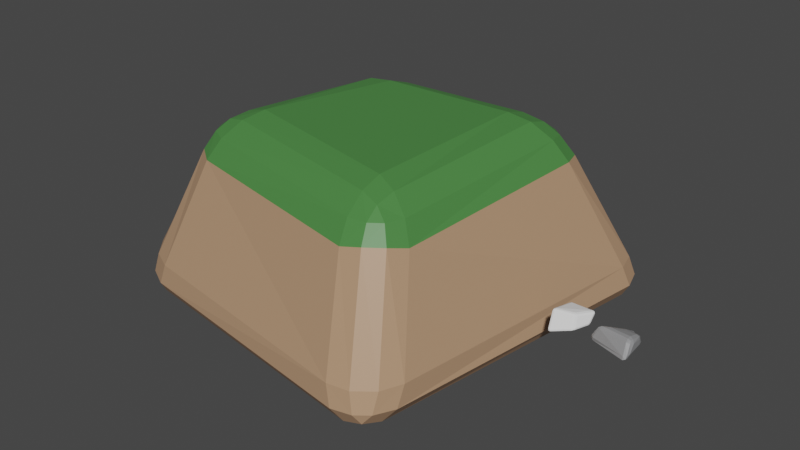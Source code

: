 # Source: rock2.blend  (saved by Blender 3.4.6; exported with 4.5.12 LTS)
import bpy
from mathutils import Matrix  # noqa: F401  (used for matrix-valued properties, if any)

bpy.ops.wm.read_factory_settings(use_empty=True)
scene = bpy.context.scene
scene.name = 'Scene'

# ---- collections
col_collection = bpy.data.collections.new('Collection'); scene.collection.children.link(col_collection)

# ---- materials (node trees are filled in below, after node groups)
mat_material_005 = bpy.data.materials.new('Material.005')
mat_material_005.use_transparent_shadow = False
mat_material = bpy.data.materials.new('Material')
mat_material.use_transparent_shadow = False
mat_material_006 = bpy.data.materials.new('Material.006')
mat_material_006.use_transparent_shadow = False

# ---- material node trees
mat_material_005.use_nodes = True; mat_material_005.node_tree.nodes.clear()
_N = mat_material_005.node_tree.nodes; _L = mat_material_005.node_tree.links
n0 = _N.new('ShaderNodeBsdfPrincipled'); n0.name = 'Principled BSDF'; n0.location = (10, 300)
n0.distribution = 'GGX'
n0.subsurface_method = 'RANDOM_WALK_SKIN'
n0.inputs[0].default_value = (0.2571, 0.2591, 0.2653, 1.0)
n0.inputs[3].default_value = 1.45
n0.inputs[27].default_value = (0.0, 0.0, 0.0, 1.0)
n0.inputs[28].default_value = 1.0
n1 = _N.new('ShaderNodeOutputMaterial'); n1.name = 'Material Output'; n1.location = (300, 300)
_L.new(n0.outputs[0], n1.inputs[0])
n1.is_active_output = True
mat_material.use_nodes = True; mat_material.node_tree.nodes.clear()
_N = mat_material.node_tree.nodes; _L = mat_material.node_tree.links
n0 = _N.new('ShaderNodeBsdfPrincipled'); n0.name = 'Principled BSDF'; n0.location = (10, 300)
n0.distribution = 'GGX'
n0.subsurface_method = 'RANDOM_WALK_SKIN'
n0.inputs[0].default_value = (0.4523, 0.2729, 0.1622, 1.0)
n0.inputs[3].default_value = 1.45
n0.inputs[27].default_value = (0.0, 0.0, 0.0, 1.0)
n0.inputs[28].default_value = 1.0
n1 = _N.new('ShaderNodeOutputMaterial'); n1.name = 'Material Output'; n1.location = (300, 300)
_L.new(n0.outputs[0], n1.inputs[0])
n1.is_active_output = True
mat_material_006.use_nodes = True; mat_material_006.node_tree.nodes.clear()
_N = mat_material_006.node_tree.nodes; _L = mat_material_006.node_tree.links
n0 = _N.new('ShaderNodeBsdfPrincipled'); n0.name = 'Principled BSDF'; n0.location = (10, 300)
n0.distribution = 'GGX'
n0.subsurface_method = 'RANDOM_WALK_SKIN'
n0.inputs[0].default_value = (0.07068, 0.2347, 0.05678, 1.0)
n0.inputs[3].default_value = 1.45
n0.inputs[27].default_value = (0.0, 0.0, 0.0, 1.0)
n0.inputs[28].default_value = 1.0
n1 = _N.new('ShaderNodeOutputMaterial'); n1.name = 'Material Output'; n1.location = (300, 300)
_L.new(n0.outputs[0], n1.inputs[0])
n1.is_active_output = True

# ---- world
world_world = bpy.data.worlds.new('World'); scene.world = world_world
world_world.use_nodes = True; world_world.node_tree.nodes.clear()
_N = world_world.node_tree.nodes; _L = world_world.node_tree.links
n0 = _N.new('ShaderNodeOutputWorld'); n0.name = 'World Output'; n0.location = (300, 300)
n1 = _N.new('ShaderNodeBackground'); n1.name = 'Background'; n1.location = (10, 300)
n1.inputs[0].default_value = (0.05088, 0.05088, 0.05088, 1.0)
_L.new(n1.outputs[0], n0.inputs[0])
n0.is_active_output = True
world_world.color = (0.05088, 0.05088, 0.05088)
world_world.use_sun_shadow = False
world_world.sun_shadow_jitter_overblur = 0.0

# ---- meshes
me_cube_003 = bpy.data.meshes.new('Cube.003')
me_cube_003.from_pydata([(-2.689, -0.7958, -1.023), (-2.747, -1.1, -0.5894), (-2.924, -0.5516, -0.5812), (-2.754, -1.069, -0.8958), (-2.994, -0.8915, -0.8224), (-2.959, -0.8665, -0.5145), (-2.905, -0.6038, -0.8933), (-2.253, -0.7986, 0.3312), (-1.447, -0.3134, 0.6052), (-2.394, -0.4531, 0.2583), (-1.85, -0.6236, 0.5889), (-2.188, -0.5636, 0.5483), (-1.959, -0.3115, 0.5058), (-2.47, -0.6683, 0.3774), (-0.6344, 2.081, -1.029), (-0.9624, 1.85, -0.7124), (-0.1941, 1.831, -0.6813), (-0.8993, 2.167, -0.9448), (-0.6279, 2.244, -0.8921), (-0.588, 1.99, -0.6987), (-0.3561, 2.154, -0.9228), (-0.344, 0.6957, 0.318), (-0.05972, 1.462, -0.1024), (-0.9531, 1.242, -0.08946), (-0.2027, 1.085, 0.1183), (-0.4603, 1.138, 0.05918), (-0.5079, 1.359, -0.08565), (-0.6505, 0.9759, 0.1266), (0.8988, -1.843, -1.033), (1.255, -1.434, -0.5738), (0.8885, -2.017, -0.6824), (1.191, -1.734, -0.878), (1.17, -2.026, -0.8651), (1.184, -1.857, -0.6298), (0.9322, -2.146, -0.9548), (0.6417, -0.4637, 0.5936), (0.6595, -1.228, 0.3125), (1.199, -0.7774, 0.1675), (0.62, -0.882, 0.5505), (0.913, -0.8702, 0.4605), (1.014, -1.104, 0.2492), (1.001, -0.5634, 0.448), (0.5644, 0.7958, -1.021), (0.7616, 1.3, -0.5486), (1.137, 0.5012, -0.5536), (0.6346, 1.151, -0.8775), (0.8866, 0.9147, -0.8148), (1.04, 0.9427, -0.5467), (0.9002, 0.5865, -0.8811), (0.747, 0.4882, 0.3679), (1.113, 0.4532, -0.01367), (0.6823, 0.9894, -0.1797), (1.042, 0.4741, 0.2845), (0.9863, 0.7339, 0.1715), (1.004, 0.8031, -0.1077), (0.7143, 0.8275, 0.1754)], [], [(30, 36, 7, 1), (44, 50, 37, 29), (49, 21, 8, 35), (2, 9, 23, 15), (16, 22, 51, 43), (0, 3, 4, 6), (1, 5, 4, 3), (2, 6, 4, 5), (7, 10, 11, 13), (8, 12, 11, 10), (9, 13, 11, 12), (14, 17, 18, 20), (15, 19, 18, 17), (16, 20, 18, 19), (21, 24, 25, 27), (22, 26, 25, 24), (23, 27, 25, 26), (28, 31, 32, 34), (29, 33, 32, 31), (30, 34, 32, 33), (35, 38, 39, 41), (36, 40, 39, 38), (37, 41, 39, 40), (42, 45, 46, 48), (43, 47, 46, 45), (44, 48, 46, 47), (49, 52, 53, 55), (50, 54, 53, 52), (51, 55, 53, 54), (14, 0, 6, 17), (17, 6, 2, 15), (1, 7, 13, 5), (5, 13, 9, 2), (8, 21, 27, 12), (12, 27, 23, 9), (22, 16, 19, 26), (26, 19, 15, 23), (42, 14, 20, 45), (45, 20, 16, 43), (21, 49, 55, 24), (24, 55, 51, 22), (50, 44, 47, 54), (54, 47, 43, 51), (28, 42, 48, 31), (31, 48, 44, 29), (49, 35, 41, 52), (52, 41, 37, 50), (36, 30, 33, 40), (40, 33, 29, 37), (0, 28, 34, 3), (3, 34, 30, 1), (35, 8, 10, 38), (38, 10, 7, 36), (14, 42, 28, 0)])
_uv = me_cube_003.uv_layers.new(name='UVMap')
_uv.uv.foreach_set('vector', [0.4289, 0.7759, 0.5719, 0.7789, 0.5669, 0.9708, 0.4339, 0.9737, 0.4531, 0.5415, 0.5478, 0.5492, 0.5585, 0.6946, 0.4449, 0.7018, 0.6781, 0.5593, 0.8165, 0.5542, 0.8285, 0.6936, 0.6655, 0.6901, 0.4372, 0.02968, 0.5648, 0.03406, 0.5605, 0.2144, 0.4458, 0.2163, 0.4547, 0.3158, 0.5575, 0.3102, 0.5434, 0.4362, 0.4506, 0.4451, 0.1517, 0.7228, 0.1574, 0.75, 0.1436, 0.75, 0.125, 0.7144, 0.4339, 0.9737, 0.4587, 1.0, 0.4234, 1.0, 0.375, 0.9676, 0.4372, 0.02968, 0.375, 0.03563, 0.375, 0.02054, 0.4587, 0.0, 0.5669, 0.9708, 0.625, 0.9527, 0.625, 0.9762, 0.5843, 1.0, 0.8285, 0.6936, 0.875, 0.6869, 0.875, 0.7169, 0.8277, 0.75, 0.5648, 0.03406, 0.5843, 0.0, 0.62, 0.0, 0.625, 0.06314, 0.1667, 0.5279, 0.125, 0.534, 0.125, 0.5224, 0.1959, 0.5, 0.4458, 0.2163, 0.4826, 0.25, 0.4429, 0.25, 0.375, 0.216, 0.4547, 0.3158, 0.375, 0.3209, 0.375, 0.2954, 0.4826, 0.25, 0.8165, 0.5542, 0.8346, 0.5, 0.8726, 0.5, 0.875, 0.5209, 0.5575, 0.3102, 0.5902, 0.25, 0.6233, 0.25, 0.625, 0.2904, 0.5605, 0.2144, 0.625, 0.2291, 0.625, 0.25, 0.5902, 0.25, 0.3472, 0.7162, 0.375, 0.695, 0.3922, 0.7448, 0.3464, 0.75, 0.4449, 0.7018, 0.457, 0.75, 0.3922, 0.7448, 0.375, 0.695, 0.4289, 0.7759, 0.375, 0.7786, 0.3922, 0.7448, 0.457, 0.75, 0.6655, 0.6901, 0.655, 0.75, 0.6263, 0.7459, 0.625, 0.6955, 0.5719, 0.7789, 0.584, 0.75, 0.6263, 0.7459, 0.625, 0.78, 0.5585, 0.6946, 0.625, 0.6955, 0.6263, 0.7459, 0.584, 0.75, 0.3284, 0.5372, 0.3387, 0.5, 0.3846, 0.5016, 0.375, 0.5282, 0.4506, 0.4451, 0.4561, 0.5, 0.3846, 0.5016, 0.375, 0.4637, 0.4531, 0.5415, 0.375, 0.5282, 0.3846, 0.5016, 0.4561, 0.5, 0.6781, 0.5593, 0.625, 0.5539, 0.611, 0.4936, 0.7016, 0.5, 0.5478, 0.5492, 0.5337, 0.5, 0.611, 0.4936, 0.625, 0.5539, 0.5434, 0.4362, 0.625, 0.4234, 0.611, 0.4936, 0.5337, 0.5, 0.1667, 0.5279, 0.1517, 0.7228, 0.125, 0.7144, 0.125, 0.534, 0.375, 0.216, 0.375, 0.03563, 0.4372, 0.02968, 0.4458, 0.2163, 0.4339, 0.9737, 0.5669, 0.9708, 0.5843, 1.0, 0.4587, 1.0, 0.4587, 0.0, 0.5843, 0.0, 0.5648, 0.03406, 0.4372, 0.02968, 0.8285, 0.6936, 0.8165, 0.5542, 0.875, 0.5209, 0.875, 0.6869, 0.625, 0.06314, 0.625, 0.2291, 0.5605, 0.2144, 0.5648, 0.03406, 0.5575, 0.3102, 0.4547, 0.3158, 0.4826, 0.25, 0.5902, 0.25, 0.5902, 0.25, 0.4826, 0.25, 0.4458, 0.2163, 0.5605, 0.2144, 0.3284, 0.5372, 0.1667, 0.5279, 0.1959, 0.5, 0.3387, 0.5, 0.375, 0.4637, 0.375, 0.3209, 0.4547, 0.3158, 0.4506, 0.4451, 0.8165, 0.5542, 0.6781, 0.5593, 0.7016, 0.5, 0.8346, 0.5, 0.625, 0.2904, 0.625, 0.4234, 0.5434, 0.4362, 0.5575, 0.3102, 0.5478, 0.5492, 0.4531, 0.5415, 0.4561, 0.5, 0.5337, 0.5, 0.5337, 0.5, 0.4561, 0.5, 0.4506, 0.4451, 0.5434, 0.4362, 0.3472, 0.7162, 0.3284, 0.5372, 0.375, 0.5282, 0.375, 0.695, 0.375, 0.695, 0.375, 0.5282, 0.4531, 0.5415, 0.4449, 0.7018, 0.6781, 0.5593, 0.6655, 0.6901, 0.625, 0.6955, 0.625, 0.5539, 0.625, 0.5539, 0.625, 0.6955, 0.5585, 0.6946, 0.5478, 0.5492, 0.5719, 0.7789, 0.4289, 0.7759, 0.457, 0.75, 0.584, 0.75, 0.584, 0.75, 0.457, 0.75, 0.4449, 0.7018, 0.5585, 0.6946, 0.1517, 0.7228, 0.3472, 0.7162, 0.3464, 0.75, 0.1574, 0.75, 0.375, 0.9676, 0.375, 0.7786, 0.4289, 0.7759, 0.4339, 0.9737, 0.6655, 0.6901, 0.8285, 0.6936, 0.8277, 0.75, 0.655, 0.75, 0.625, 0.78, 0.625, 0.9527, 0.5669, 0.9708, 0.5719, 0.7789, 0.1667, 0.5279, 0.3284, 0.5372, 0.3472, 0.7162, 0.1517, 0.7228])
me_cube_003.materials.append(mat_material_005)
me_cube_003.update()
me_cube = bpy.data.meshes.new('Cube')
me_cube.from_pydata([(-0.7569, -2.44, -1.121), (-0.7794, -2.585, -0.9171), (-1.023, -2.39, -0.9157), (-0.7265, -2.577, -1.06), (-0.8928, -2.582, -1.046), (-0.9491, -2.548, -0.8872), (-0.9354, -2.415, -1.077), (-0.9668, -1.697, 0.604), (-0.9527, -1.308, 0.7597), (-1.177, -1.528, 0.5648), (-0.9694, -1.528, 0.7381), (-1.102, -1.562, 0.7136), (-1.118, -1.408, 0.7104), (-1.128, -1.683, 0.6003), (-1.041, 2.451, -0.8939), (-1.236, 2.229, -0.6936), (-1.023, 2.515, -0.7025), (-1.2, 2.448, -0.8339), (-1.18, 2.633, -0.812), (-1.187, 2.494, -0.6986), (-1.05, 2.651, -0.8402), (-0.7898, 0.8204, 0.3544), (-0.8008, 1.27, 0.1801), (-1.145, 0.9801, 0.09401), (-0.7686, 1.062, 0.3082), (-0.9499, 1.037, 0.2395), (-1.02, 1.175, 0.124), (-1.012, 0.8568, 0.2473), (0.9916, -1.54, -0.7976), (1.227, -1.352, -0.5077), (0.9071, -1.715, -0.5797), (1.174, -1.472, -0.6882), (1.1, -1.602, -0.6688), (1.088, -1.555, -0.5273), (0.99, -1.692, -0.7248), (0.686, -0.7675, 0.6424), (0.6692, -1.161, 0.445), (1.025, -0.867, 0.3994), (0.6891, -0.9865, 0.5873), (0.8195, -0.9522, 0.5498), (0.8662, -1.035, 0.4379), (0.8828, -0.8289, 0.5639), (1.638, -0.0435, -0.6791), (1.742, 0.3795, -0.4698), (1.807, -0.06089, -0.427), (1.715, 0.1842, -0.6209), (1.803, 0.06452, -0.5714), (1.835, 0.1719, -0.4426), (1.762, -0.1272, -0.5906), (1.557, 0.8104, 0.4751), (1.819, 0.5978, 0.2776), (1.717, 0.8869, 0.2776), (1.718, 0.692, 0.4287), (1.784, 0.8539, 0.3855), (1.847, 0.7702, 0.2493), (1.635, 0.9333, 0.4077)], [], [(30, 36, 7, 1), (44, 50, 37, 29), (49, 21, 8, 35), (2, 9, 23, 15), (16, 22, 51, 43), (0, 3, 4, 6), (1, 5, 4, 3), (2, 6, 4, 5), (7, 10, 11, 13), (8, 12, 11, 10), (9, 13, 11, 12), (14, 17, 18, 20), (15, 19, 18, 17), (16, 20, 18, 19), (21, 24, 25, 27), (22, 26, 25, 24), (23, 27, 25, 26), (28, 31, 32, 34), (29, 33, 32, 31), (30, 34, 32, 33), (35, 38, 39, 41), (36, 40, 39, 38), (37, 41, 39, 40), (42, 45, 46, 48), (43, 47, 46, 45), (44, 48, 46, 47), (49, 52, 53, 55), (50, 54, 53, 52), (51, 55, 53, 54), (14, 0, 6, 17), (17, 6, 2, 15), (1, 7, 13, 5), (5, 13, 9, 2), (8, 21, 27, 12), (12, 27, 23, 9), (22, 16, 19, 26), (26, 19, 15, 23), (42, 14, 20, 45), (45, 20, 16, 43), (21, 49, 55, 24), (24, 55, 51, 22), (50, 44, 47, 54), (54, 47, 43, 51), (28, 42, 48, 31), (31, 48, 44, 29), (49, 35, 41, 52), (52, 41, 37, 50), (36, 30, 33, 40), (40, 33, 29, 37), (0, 28, 34, 3), (3, 34, 30, 1), (35, 8, 10, 38), (38, 10, 7, 36), (14, 42, 28, 0)])
_uv = me_cube.uv_layers.new(name='UVMap')
_uv.uv.foreach_set('vector', [0.4104, 0.776, 0.5898, 0.7773, 0.5969, 0.9726, 0.4035, 0.9738, 0.4234, 0.5368, 0.578, 0.5328, 0.5835, 0.72, 0.4174, 0.7163, 0.6495, 0.5289, 0.8523, 0.5239, 0.8463, 0.7248, 0.6564, 0.719, 0.407, 0.01365, 0.594, 0.01823, 0.5818, 0.2267, 0.4213, 0.2303, 0.4127, 0.2698, 0.594, 0.2681, 0.5908, 0.483, 0.416, 0.4834, 0.1511, 0.7362, 0.1608, 0.75, 0.146, 0.75, 0.125, 0.7324, 0.4035, 0.9738, 0.4165, 1.0, 0.3995, 1.0, 0.375, 0.9642, 0.407, 0.01365, 0.375, 0.0176, 0.375, 0.01048, 0.4165, 0.0, 0.5969, 0.9726, 0.625, 0.9672, 0.625, 0.9825, 0.6006, 1.0, 0.8463, 0.7248, 0.875, 0.7257, 0.875, 0.7392, 0.8422, 0.75, 0.594, 0.01823, 0.6006, 0.0, 0.6171, 0.0, 0.625, 0.02427, 0.1452, 0.5157, 0.125, 0.5252, 0.125, 0.5174, 0.1511, 0.5, 0.4213, 0.2303, 0.4375, 0.25, 0.4187, 0.25, 0.375, 0.2248, 0.4127, 0.2698, 0.375, 0.2761, 0.375, 0.2715, 0.4375, 0.25, 0.8523, 0.5239, 0.8543, 0.5, 0.8698, 0.5, 0.875, 0.5171, 0.594, 0.2681, 0.6053, 0.25, 0.625, 0.25, 0.625, 0.2707, 0.5818, 0.2267, 0.625, 0.2329, 0.625, 0.2493, 0.6053, 0.25, 0.3474, 0.7229, 0.375, 0.7198, 0.3822, 0.7464, 0.3602, 0.75, 0.4174, 0.7163, 0.4195, 0.75, 0.3822, 0.7464, 0.375, 0.7198, 0.4104, 0.776, 0.375, 0.7648, 0.3822, 0.7464, 0.4195, 0.75, 0.6564, 0.719, 0.6427, 0.75, 0.6227, 0.7498, 0.625, 0.7346, 0.5898, 0.7773, 0.5935, 0.75, 0.6227, 0.7498, 0.625, 0.7677, 0.5835, 0.72, 0.625, 0.7346, 0.6227, 0.7498, 0.5935, 0.75, 0.3566, 0.5261, 0.3599, 0.5, 0.3775, 0.5002, 0.375, 0.5259, 0.416, 0.4834, 0.4169, 0.5, 0.3775, 0.5002, 0.375, 0.4849, 0.4234, 0.5368, 0.375, 0.5259, 0.3775, 0.5002, 0.4169, 0.5, 0.6495, 0.5289, 0.625, 0.5466, 0.614, 0.504, 0.653, 0.5, 0.578, 0.5328, 0.5664, 0.5, 0.614, 0.504, 0.625, 0.5466, 0.5908, 0.483, 0.625, 0.472, 0.614, 0.504, 0.5664, 0.5, 0.1452, 0.5157, 0.1511, 0.7362, 0.125, 0.7324, 0.125, 0.5252, 0.375, 0.2248, 0.375, 0.0176, 0.407, 0.01365, 0.4213, 0.2303, 0.4035, 0.9738, 0.5969, 0.9726, 0.6006, 1.0, 0.4165, 1.0, 0.4165, 0.0, 0.6006, 0.0, 0.594, 0.01823, 0.407, 0.01365, 0.8463, 0.7248, 0.8523, 0.5239, 0.875, 0.5171, 0.875, 0.7257, 0.625, 0.02427, 0.625, 0.2329, 0.5818, 0.2267, 0.594, 0.01823, 0.594, 0.2681, 0.4127, 0.2698, 0.4375, 0.25, 0.6053, 0.25, 0.6053, 0.25, 0.4375, 0.25, 0.4213, 0.2303, 0.5818, 0.2267, 0.3566, 0.5261, 0.1452, 0.5157, 0.1511, 0.5, 0.3599, 0.5, 0.375, 0.4849, 0.375, 0.2761, 0.4127, 0.2698, 0.416, 0.4834, 0.8523, 0.5239, 0.6495, 0.5289, 0.653, 0.5, 0.8543, 0.5, 0.625, 0.2707, 0.625, 0.472, 0.5908, 0.483, 0.594, 0.2681, 0.578, 0.5328, 0.4234, 0.5368, 0.4169, 0.5, 0.5664, 0.5, 0.5664, 0.5, 0.4169, 0.5, 0.416, 0.4834, 0.5908, 0.483, 0.3474, 0.7229, 0.3566, 0.5261, 0.375, 0.5259, 0.375, 0.7198, 0.375, 0.7198, 0.375, 0.5259, 0.4234, 0.5368, 0.4174, 0.7163, 0.6495, 0.5289, 0.6564, 0.719, 0.625, 0.7346, 0.625, 0.5466, 0.625, 0.5466, 0.625, 0.7346, 0.5835, 0.72, 0.578, 0.5328, 0.5898, 0.7773, 0.4104, 0.776, 0.4195, 0.75, 0.5935, 0.75, 0.5935, 0.75, 0.4195, 0.75, 0.4174, 0.7163, 0.5835, 0.72, 0.1511, 0.7362, 0.3474, 0.7229, 0.3602, 0.75, 0.1608, 0.75, 0.375, 0.9642, 0.375, 0.7648, 0.4104, 0.776, 0.4035, 0.9738, 0.6564, 0.719, 0.8463, 0.7248, 0.8422, 0.75, 0.6427, 0.75, 0.625, 0.7677, 0.625, 0.9672, 0.5969, 0.9726, 0.5898, 0.7773, 0.1452, 0.5157, 0.3566, 0.5261, 0.3474, 0.7229, 0.1511, 0.7362])
me_cube.update()
me_cube_001 = bpy.data.meshes.new('Cube.001')
me_cube_001.from_pydata([(-1.613, -1.37, -1.0), (-1.479, -1.662, -0.5697), (-2.004, -1.049, -0.536), (-1.579, -1.597, -0.9487), (-1.842, -1.291, -0.9319), (-1.799, -1.51, -0.8822), (-1.725, -1.544, -0.559), (-1.53, -1.704, -0.7907), (-1.764, -1.586, -0.771), (-1.986, -1.173, -0.7615), (-1.918, -1.319, -0.5467), (-1.9, -1.427, -0.7623), (-1.233, -1.16, 0.5712), (-1.008, -0.4964, 1.0), (-1.567, -0.5551, 0.5211), (-1.172, -0.993, 0.7808), (-1.436, -1.016, 0.5996), (-1.377, -0.8848, 0.7815), (-1.259, -0.4945, 0.9292), (-1.09, -0.7513, 0.937), (-1.32, -0.72, 0.8859), (-1.556, -0.7977, 0.5815), (-1.461, -0.5158, 0.7558), (-1.466, -0.7351, 0.7737), (-1.879, 1.148, -0.9989), (-2.071, 1.091, -0.612), (-1.461, 1.624, -0.5194), (-2.113, 1.122, -0.9643), (-1.808, 1.388, -0.9181), (-2.033, 1.353, -0.8852), (-1.975, 1.339, -0.5829), (-2.183, 1.101, -0.8224), (-2.082, 1.338, -0.7852), (-1.655, 1.563, -0.7421), (-1.751, 1.534, -0.5489), (-1.925, 1.476, -0.7613), (-0.5657, 1.057, 1.0), (-0.6895, 1.558, 0.52), (-1.353, 1.07, 0.6095), (-0.5278, 1.299, 0.9195), (-0.8591, 1.055, 0.9642), (-0.8125, 1.287, 0.8854), (-0.9664, 1.489, 0.5483), (-0.5733, 1.483, 0.7433), (-0.8445, 1.417, 0.7613), (-1.148, 1.06, 0.8209), (-1.21, 1.31, 0.5812), (-1.016, 1.291, 0.7845), (1.584, -1.884, -0.9987), (1.95, -1.731, -0.5391), (1.38, -2.163, -0.5516), (1.81, -1.885, -0.9353), (1.525, -2.101, -0.9415), (1.744, -2.092, -0.8798), (1.843, -1.968, -0.5433), (1.945, -1.829, -0.7666), (1.839, -2.052, -0.761), (1.451, -2.203, -0.7774), (1.634, -2.127, -0.5479), (1.691, -2.164, -0.7642), (1.014, -0.9689, 1.0), (1.112, -1.654, 0.5483), (1.609, -1.254, 0.5335), (1.033, -1.239, 0.9335), (1.266, -1.06, 0.9313), (1.27, -1.306, 0.8853), (1.342, -1.611, 0.5977), (1.069, -1.489, 0.7692), (1.294, -1.48, 0.7794), (1.482, -1.164, 0.7618), (1.52, -1.468, 0.5924), (1.423, -1.379, 0.7771), (2.115, 1.525, -0.9906), (1.847, 1.9, -0.5166), (2.359, 1.471, -0.5687), (2.09, 1.752, -0.9173), (2.345, 1.538, -0.9433), (2.309, 1.753, -0.8718), (2.113, 1.862, -0.5327), (1.991, 1.889, -0.7433), (2.24, 1.85, -0.7493), (2.435, 1.518, -0.7884), (2.301, 1.705, -0.5517), (2.372, 1.739, -0.7627), (1.023, 1.106, 1.0), (1.749, 1.207, 0.5865), (1.228, 1.693, 0.53), (1.304, 1.121, 0.9551), (1.043, 1.364, 0.9269), (1.313, 1.368, 0.8836), (1.672, 1.451, 0.5686), (1.57, 1.158, 0.8033), (1.5, 1.394, 0.7768), (1.118, 1.579, 0.7543), (1.481, 1.63, 0.5478), (1.366, 1.52, 0.7622)], [], [(50, 61, 12, 1), (74, 85, 62, 49), (84, 36, 13, 60), (2, 14, 38, 25), (26, 37, 86, 73), (0, 3, 5, 4), (3, 7, 8, 5), (1, 6, 8, 7), (6, 10, 11, 8), (2, 9, 11, 10), (9, 4, 5, 11), (5, 8, 11), (12, 15, 17, 16), (15, 19, 20, 17), (13, 18, 20, 19), (18, 22, 23, 20), (14, 21, 23, 22), (21, 16, 17, 23), (17, 20, 23), (24, 27, 29, 28), (27, 31, 32, 29), (25, 30, 32, 31), (30, 34, 35, 32), (26, 33, 35, 34), (33, 28, 29, 35), (29, 32, 35), (36, 39, 41, 40), (39, 43, 44, 41), (37, 42, 44, 43), (42, 46, 47, 44), (38, 45, 47, 46), (45, 40, 41, 47), (41, 44, 47), (48, 51, 53, 52), (51, 55, 56, 53), (49, 54, 56, 55), (54, 58, 59, 56), (50, 57, 59, 58), (57, 52, 53, 59), (53, 56, 59), (60, 63, 65, 64), (63, 67, 68, 65), (61, 66, 68, 67), (66, 70, 71, 68), (62, 69, 71, 70), (69, 64, 65, 71), (65, 68, 71), (72, 75, 77, 76), (75, 79, 80, 77), (73, 78, 80, 79), (78, 82, 83, 80), (74, 81, 83, 82), (81, 76, 77, 83), (77, 80, 83), (84, 87, 89, 88), (87, 91, 92, 89), (85, 90, 92, 91), (90, 94, 95, 92), (86, 93, 95, 94), (93, 88, 89, 95), (89, 92, 95), (24, 0, 4, 27), (27, 4, 9, 31), (31, 9, 2, 25), (1, 12, 16, 6), (6, 16, 21, 10), (10, 21, 14, 2), (13, 36, 40, 18), (18, 40, 45, 22), (22, 45, 38, 14), (37, 26, 34, 42), (42, 34, 30, 46), (46, 30, 25, 38), (72, 24, 28, 75), (75, 28, 33, 79), (79, 33, 26, 73), (36, 84, 88, 39), (39, 88, 93, 43), (43, 93, 86, 37), (85, 74, 82, 90), (90, 82, 78, 94), (94, 78, 73, 86), (48, 72, 76, 51), (51, 76, 81, 55), (55, 81, 74, 49), (84, 60, 64, 87), (87, 64, 69, 91), (91, 69, 62, 85), (61, 50, 58, 66), (66, 58, 54, 70), (70, 54, 49, 62), (0, 48, 52, 3), (3, 52, 57, 7), (7, 57, 50, 1), (60, 13, 19, 63), (63, 19, 15, 67), (67, 15, 12, 61), (24, 72, 48, 0)])
me_cube_001.polygons.foreach_set('material_index', [0, 0, 1, 0, 0, 0, 0, 0, 0, 0, 0, 0, 1, 1, 1, 1, 1, 1, 1, 0, 0, 0, 0, 0, 0, 0, 1, 1, 1, 1, 1, 1, 1, 0, 0, 0, 0, 0, 0, 0, 1, 1, 1, 1, 1, 1, 1, 0, 0, 0, 0, 0, 0, 0, 1, 1, 1, 1, 1, 1, 1, 0, 0, 0, 0, 0, 0, 1, 1, 1, 0, 0, 0, 0, 0, 0, 1, 1, 1, 0, 0, 0, 0, 0, 0, 1, 1, 1, 0, 0, 0, 0, 0, 0, 1, 1, 1, 0])
_uv = me_cube_001.uv_layers.new(name='UVMap')
_uv.uv.foreach_set('vector', [0.4307, 0.7824, 0.5692, 0.7857, 0.5709, 0.965, 0.4292, 0.9683, 0.4286, 0.5298, 0.5718, 0.534, 0.5684, 0.7152, 0.4318, 0.7195, 0.6715, 0.5405, 0.8281, 0.5465, 0.8344, 0.7039, 0.6657, 0.7093, 0.4314, 0.04142, 0.5703, 0.04564, 0.5739, 0.2048, 0.4256, 0.2108, 0.4349, 0.2825, 0.5653, 0.292, 0.5657, 0.4594, 0.4345, 0.4688, 0.1532, 0.7161, 0.1546, 0.7319, 0.1416, 0.7277, 0.1401, 0.712, 0.1546, 0.7319, 0.1558, 0.75, 0.1404, 0.75, 0.1416, 0.7277, 0.4292, 0.9683, 0.4368, 1.0, 0.375, 0.9846, 0.375, 0.9692, 0.4368, 0.0, 0.4339, 0.01982, 0.375, 0.02516, 0.3882, -0.006329, 0.4314, 0.04142, 0.375, 0.04447, 0.375, 0.02516, 0.4339, 0.01982, 0.125, 0.7055, 0.1401, 0.712, 0.1416, 0.7277, 0.125, 0.7248, 0.1416, 0.7277, 0.1404, 0.75, 0.125, 0.7248, 0.5709, 0.965, 0.6005, 0.9639, 0.6069, 1.0, 0.5816, 1.0, 0.6005, 0.9639, 0.625, 0.9621, 0.6343, 0.9983, 0.6069, 1.0, 0.8344, 0.7039, 0.875, 0.7057, 0.875, 0.7294, 0.8371, 0.75, 0.625, 0.04426, 0.6012, 0.04135, 0.6055, 0.01828, 0.625, 0.0206, 0.5703, 0.04564, 0.5794, 0.02032, 0.6055, 0.01828, 0.6012, 0.04135, 0.5794, 0.02032, 0.5816, 0.0, 0.6069, 0.0, 0.6055, 0.01828, 0.6069, 0.0, 0.625, 0.0206, 0.6055, 0.01828, 0.1499, 0.5336, 0.1379, 0.5346, 0.1429, 0.5183, 0.1541, 0.517, 0.1379, 0.5346, 0.125, 0.537, 0.125, 0.5203, 0.1429, 0.5183, 0.4256, 0.2108, 0.4328, 0.2311, 0.375, 0.2297, 0.375, 0.213, 0.4328, 0.2311, 0.4323, 0.2673, 0.375, 0.2731, 0.375, 0.2297, 0.4349, 0.2825, 0.375, 0.2866, 0.375, 0.2731, 0.4323, 0.2673, 0.1616, 0.5, 0.1541, 0.517, 0.1429, 0.5183, 0.1481, 0.5, 0.1429, 0.5183, 0.125, 0.5203, 0.1481, 0.5, 0.8281, 0.5465, 0.8343, 0.5, 0.875, 0.52, 0.875, 0.5438, 0.625, 0.2907, 0.5942, 0.2933, 0.5973, 0.2675, 0.6281, 0.2456, 0.5653, 0.292, 0.5697, 0.269, 0.5973, 0.2675, 0.5942, 0.2933, 0.5697, 0.269, 0.5755, 0.2287, 0.6034, 0.2268, 0.5973, 0.2675, 0.5739, 0.2048, 0.6036, 0.2027, 0.6034, 0.2268, 0.5755, 0.2287, 0.6036, 0.2027, 0.625, 0.2062, 0.625, 0.23, 0.6034, 0.2268, 0.625, 0.23, 0.6074, 0.2401, 0.6034, 0.2268, 0.3469, 0.7218, 0.3602, 0.7205, 0.358, 0.7325, 0.345, 0.7347, 0.3602, 0.7205, 0.4065, 0.7212, 0.4106, 0.7351, 0.358, 0.7325, 0.4318, 0.7195, 0.435, 0.7346, 0.4106, 0.7351, 0.4065, 0.7212, 0.435, 0.7346, 0.4348, 0.7662, 0.375, 0.7703, 0.4106, 0.7351, 0.4307, 0.7824, 0.375, 0.7845, 0.375, 0.7703, 0.4348, 0.7662, 0.3405, 0.75, 0.345, 0.7347, 0.358, 0.7325, 0.3547, 0.75, 0.358, 0.7325, 0.3632, 0.7296, 0.3547, 0.75, 0.6657, 0.7093, 0.6661, 0.75, 0.6468, 0.75, 0.6445, 0.7127, 0.625, 0.7911, 0.5999, 0.7869, 0.6037, 0.7696, 0.625, 0.7718, 0.5692, 0.7857, 0.5787, 0.7684, 0.6037, 0.7696, 0.5999, 0.7869, 0.5787, 0.7684, 0.5785, 0.7327, 0.6038, 0.7318, 0.6037, 0.7696, 0.5684, 0.7152, 0.5996, 0.7145, 0.6038, 0.7318, 0.5785, 0.7327, 0.5996, 0.7145, 0.6445, 0.7127, 0.6468, 0.75, 0.6038, 0.7318, 0.625, 0.7718, 0.6037, 0.7696, 0.6094, 0.7606, 0.3499, 0.5284, 0.3472, 0.5151, 0.3582, 0.516, 0.3616, 0.5285, 0.3472, 0.5151, 0.3405, 0.5, 0.3524, 0.5, 0.3582, 0.516, 0.4345, 0.4688, 0.4335, 0.483, 0.375, 0.4774, 0.375, 0.4655, 0.4335, 0.483, 0.434, 0.5157, 0.4096, 0.5161, 0.375, 0.4774, 0.4286, 0.5298, 0.403, 0.5291, 0.4096, 0.5161, 0.434, 0.5157, 0.403, 0.5291, 0.3616, 0.5285, 0.3582, 0.516, 0.4096, 0.5161, 0.3582, 0.516, 0.3524, 0.5, 0.3615, 0.5171, 0.6715, 0.5405, 0.6441, 0.5387, 0.6455, 0.5, 0.6731, 0.5, 0.6441, 0.5387, 0.6017, 0.5359, 0.6023, 0.5185, 0.6455, 0.5, 0.5718, 0.534, 0.5738, 0.517, 0.6023, 0.5185, 0.6017, 0.5359, 0.5738, 0.517, 0.5691, 0.4798, 0.5971, 0.4784, 0.6023, 0.5185, 0.5657, 0.4594, 0.595, 0.4556, 0.5971, 0.4784, 0.5691, 0.4798, 0.595, 0.4556, 0.625, 0.4519, 0.625, 0.4795, 0.5971, 0.4784, 0.625, 0.4795, 0.6011, 0.4901, 0.5971, 0.4784, 0.1499, 0.5336, 0.1532, 0.7161, 0.1401, 0.712, 0.1379, 0.5346, 0.1379, 0.5346, 0.1401, 0.712, 0.125, 0.7055, 0.125, 0.537, 0.375, 0.213, 0.375, 0.04447, 0.4314, 0.04142, 0.4256, 0.2108, 0.4292, 0.9683, 0.5709, 0.965, 0.5816, 1.0, 0.4368, 1.0, 0.4368, 0.0, 0.5816, 0.0, 0.5794, 0.02032, 0.4339, 0.01982, 0.4339, 0.01982, 0.5794, 0.02032, 0.5703, 0.04564, 0.4314, 0.04142, 0.8344, 0.7039, 0.8281, 0.5465, 0.875, 0.5438, 0.875, 0.7057, 0.625, 0.04426, 0.625, 0.2062, 0.6036, 0.2027, 0.6012, 0.04135, 0.6012, 0.04135, 0.6036, 0.2027, 0.5739, 0.2048, 0.5703, 0.04564, 0.5653, 0.292, 0.4349, 0.2825, 0.4323, 0.2673, 0.5697, 0.269, 0.5697, 0.269, 0.4323, 0.2673, 0.4328, 0.2311, 0.5755, 0.2287, 0.5755, 0.2287, 0.4328, 0.2311, 0.4256, 0.2108, 0.5739, 0.2048, 0.3499, 0.5284, 0.1499, 0.5336, 0.1541, 0.517, 0.3472, 0.5151, 0.3472, 0.5151, 0.1541, 0.517, 0.1616, 0.5, 0.3405, 0.5, 0.375, 0.4655, 0.375, 0.2866, 0.4349, 0.2825, 0.4345, 0.4688, 0.8281, 0.5465, 0.6715, 0.5405, 0.6731, 0.5, 0.8343, 0.5, 0.625, 0.2907, 0.625, 0.4519, 0.595, 0.4556, 0.5942, 0.2933, 0.5942, 0.2933, 0.595, 0.4556, 0.5657, 0.4594, 0.5653, 0.292, 0.5718, 0.534, 0.4286, 0.5298, 0.434, 0.5157, 0.5738, 0.517, 0.5738, 0.517, 0.434, 0.5157, 0.4335, 0.483, 0.5691, 0.4798, 0.5691, 0.4798, 0.4335, 0.483, 0.4345, 0.4688, 0.5657, 0.4594, 0.3469, 0.7218, 0.3499, 0.5284, 0.3616, 0.5285, 0.3602, 0.7205, 0.3602, 0.7205, 0.3616, 0.5285, 0.403, 0.5291, 0.4065, 0.7212, 0.4065, 0.7212, 0.403, 0.5291, 0.4286, 0.5298, 0.4318, 0.7195, 0.6715, 0.5405, 0.6657, 0.7093, 0.6445, 0.7127, 0.6441, 0.5387, 0.6441, 0.5387, 0.6445, 0.7127, 0.5996, 0.7145, 0.6017, 0.5359, 0.6017, 0.5359, 0.5996, 0.7145, 0.5684, 0.7152, 0.5718, 0.534, 0.5692, 0.7857, 0.4307, 0.7824, 0.4348, 0.7662, 0.5787, 0.7684, 0.5787, 0.7684, 0.4348, 0.7662, 0.435, 0.7346, 0.5785, 0.7327, 0.5785, 0.7327, 0.435, 0.7346, 0.4318, 0.7195, 0.5684, 0.7152, 0.1532, 0.7161, 0.3469, 0.7218, 0.345, 0.7347, 0.1546, 0.7319, 0.1546, 0.7319, 0.345, 0.7347, 0.3405, 0.75, 0.1558, 0.75, 0.375, 0.9692, 0.375, 0.7845, 0.4307, 0.7824, 0.4292, 0.9683, 0.6657, 0.7093, 0.8344, 0.7039, 0.8371, 0.75, 0.6661, 0.75, 0.625, 0.7911, 0.625, 0.9621, 0.6005, 0.9639, 0.5999, 0.7869, 0.5999, 0.7869, 0.6005, 0.9639, 0.5709, 0.965, 0.5692, 0.7857, 0.1499, 0.5336, 0.3499, 0.5284, 0.3469, 0.7218, 0.1532, 0.7161])
me_cube_001.materials.append(mat_material)
me_cube_001.materials.append(mat_material_006)
me_cube_001.update()

# ---- objects
ob_cube = bpy.data.objects.new('Cube', me_cube_003)
ob_cube_001 = bpy.data.objects.new('Cube.001', me_cube)
ob_cube_002 = bpy.data.objects.new('Cube.002', me_cube_001)

# ---- transforms, parenting, visibility, modifiers, constraints
ob_cube.location = (30.59, 0.0, 1.007)
ob_cube_001.location = (25.0, 0.0, 1.363)
ob_cube_002.location = (0.0, 0.0, 4.606)
ob_cube_002.scale = (9.53, 9.53, 9.53)

# ---- collection membership
col_collection.objects.link(ob_cube)
col_collection.objects.link(ob_cube_001)
col_collection.objects.link(ob_cube_002)

# ---- scene / render settings (as saved in the file)
scene.frame_start = 1; scene.frame_end = 250; scene.frame_set(1)
scene.render.engine = 'BLENDER_EEVEE_NEXT'
scene.cycles.sampling_pattern = 'TABULATED_SOBOL'
scene.cycles.use_light_tree = False
scene.view_settings.view_transform = 'Filmic'
bpy.context.view_layer.update()

# ---- added for rendering (the .blend has no active camera and no usable light): camera, sun
cam_auto = bpy.data.cameras.new('AutoCamera')
cam_auto.lens = 50.0
cam_auto.sensor_width = 36.0
cam_auto.clip_end = 1108.99
ob_auto_camera = bpy.data.objects.new('AutoCamera', cam_auto)
scene.collection.objects.link(ob_auto_camera)
ob_auto_camera.location = (68.7085, -77.2767, 55.1587)
ob_auto_camera.rotation_euler = (1.09748, -7.21219e-08, 0.694738)
scene.camera = ob_auto_camera
light_auto_sun = bpy.data.lights.new('AutoSun', 'SUN')
light_auto_sun.energy = 3.0
light_auto_sun.angle = 0.0523599
ob_auto_sun = bpy.data.objects.new('AutoSun', light_auto_sun)
scene.collection.objects.link(ob_auto_sun)
ob_auto_sun.rotation_euler = (0.872665, 0.174533, 0.523599)
bpy.context.view_layer.update()
